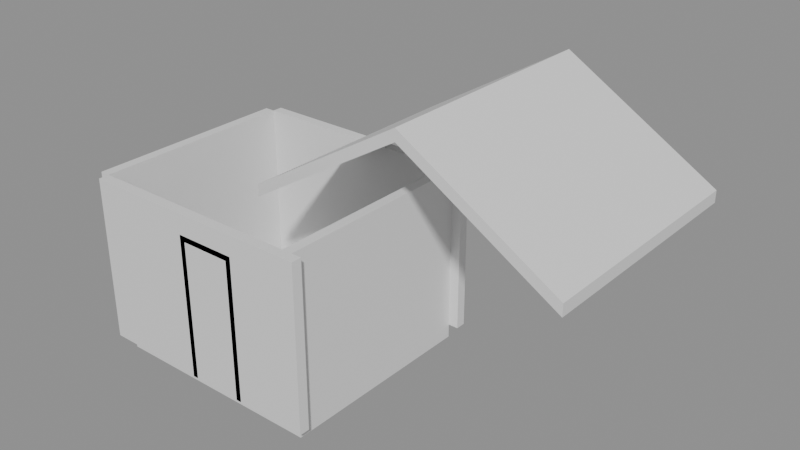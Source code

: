 # Source: e1961_after.blend  (saved by Blender 5.2.44; exported with 4.5.12 LTS)
import bpy
from mathutils import Matrix  # noqa: F401  (used for matrix-valued properties, if any)

bpy.ops.wm.read_factory_settings(use_empty=True)
scene = bpy.context.scene
scene.name = 'Scene'

# ---- materials (node trees are filled in below, after node groups)
mat_madera_roble = bpy.data.materials.new('Madera_Roble')
mat_concreto_piso = bpy.data.materials.new('Concreto_Piso')
mat_teja = bpy.data.materials.new('Teja')
mat_marco_negro = bpy.data.materials.new('Marco_Negro')
mat_madera = bpy.data.materials.new('Madera')

# ---- material node trees
mat_madera_roble.use_nodes = True; mat_madera_roble.node_tree.nodes.clear()
_N = mat_madera_roble.node_tree.nodes; _L = mat_madera_roble.node_tree.links
n0 = _N.new('ShaderNodeBsdfPrincipled'); n0.name = 'Principled BSDF'; n0.location = (-200, 100)
n0.inputs[3].default_value = 1.45
n0.inputs[10].default_value = 0.005
n1 = _N.new('ShaderNodeOutputMaterial'); n1.name = 'Material Output'; n1.location = (200, 100)
_L.new(n0.outputs[0], n1.inputs[0])
n1.is_active_output = True
mat_concreto_piso.use_nodes = True; mat_concreto_piso.node_tree.nodes.clear()
_N = mat_concreto_piso.node_tree.nodes; _L = mat_concreto_piso.node_tree.links
n0 = _N.new('ShaderNodeBsdfPrincipled'); n0.name = 'Principled BSDF'; n0.location = (-200, 100)
n0.inputs[3].default_value = 1.45
n0.inputs[10].default_value = 0.005
n1 = _N.new('ShaderNodeOutputMaterial'); n1.name = 'Material Output'; n1.location = (200, 100)
_L.new(n0.outputs[0], n1.inputs[0])
n1.is_active_output = True
mat_teja.use_nodes = True; mat_teja.node_tree.nodes.clear()
_N = mat_teja.node_tree.nodes; _L = mat_teja.node_tree.links
n0 = _N.new('ShaderNodeBsdfPrincipled'); n0.name = 'Principled BSDF'; n0.location = (-200, 100)
n0.inputs[3].default_value = 1.45
n0.inputs[10].default_value = 0.005
n1 = _N.new('ShaderNodeOutputMaterial'); n1.name = 'Material Output'; n1.location = (200, 100)
_L.new(n0.outputs[0], n1.inputs[0])
n1.is_active_output = True
mat_marco_negro.use_nodes = True; mat_marco_negro.node_tree.nodes.clear()
_N = mat_marco_negro.node_tree.nodes; _L = mat_marco_negro.node_tree.links
n0 = _N.new('ShaderNodeBsdfPrincipled'); n0.name = 'Principled BSDF'; n0.location = (-200, 100)
n0.inputs[3].default_value = 1.45
n0.inputs[10].default_value = 0.005
n1 = _N.new('ShaderNodeOutputMaterial'); n1.name = 'Material Output'; n1.location = (200, 100)
_L.new(n0.outputs[0], n1.inputs[0])
n1.is_active_output = True
mat_madera.use_nodes = True; mat_madera.node_tree.nodes.clear()
_N = mat_madera.node_tree.nodes; _L = mat_madera.node_tree.links
n0 = _N.new('ShaderNodeBsdfPrincipled'); n0.name = 'Principled BSDF'; n0.location = (-200, 100)
n0.inputs[3].default_value = 1.45
n0.inputs[10].default_value = 0.005
n1 = _N.new('ShaderNodeOutputMaterial'); n1.name = 'Material Output'; n1.location = (200, 100)
_L.new(n0.outputs[0], n1.inputs[0])
n1.is_active_output = True

# ---- meshes
me_cobertizo_muro_sur_cuerpo_mesh = bpy.data.meshes.new('Cobertizo_Muro_Sur_Cuerpo_mesh')
me_cobertizo_muro_sur_cuerpo_mesh.from_pydata([(0.0, 0.0, 0.0), (3.5, 0.0, 0.0), (3.5, 0.15, 0.0), (0.0, 0.15, 0.0), (0.0, 0.0, 2.4), (3.5, 0.0, 2.4), (3.5, 0.15, 2.4), (0.0, 0.15, 2.4)], [], [(0, 1, 2, 3), (4, 5, 6, 7), (0, 1, 5, 4), (1, 2, 6, 5), (2, 3, 7, 6), (3, 0, 4, 7)])
me_cobertizo_muro_sur_cuerpo_mesh.materials.append(mat_madera_roble)
me_cobertizo_muro_sur_cuerpo_mesh.update()
me_cobertizo_muro_norte_cuerpo_mesh = bpy.data.meshes.new('Cobertizo_Muro_Norte_Cuerpo_mesh')
me_cobertizo_muro_norte_cuerpo_mesh.from_pydata([(0.0, 0.0, 0.0), (3.5, 0.0, 0.0), (3.5, 0.15, 0.0), (0.0, 0.15, 0.0), (0.0, 0.0, 2.4), (3.5, 0.0, 2.4), (3.5, 0.15, 2.4), (0.0, 0.15, 2.4)], [], [(0, 1, 2, 3), (4, 5, 6, 7), (0, 1, 5, 4), (1, 2, 6, 5), (2, 3, 7, 6), (3, 0, 4, 7)])
me_cobertizo_muro_norte_cuerpo_mesh.materials.append(mat_madera_roble)
me_cobertizo_muro_norte_cuerpo_mesh.update()
me_cobertizo_muro_oeste_cuerpo_mesh = bpy.data.meshes.new('Cobertizo_Muro_Oeste_Cuerpo_mesh')
me_cobertizo_muro_oeste_cuerpo_mesh.from_pydata([(0.0, 0.0, 0.0), (3.0, 0.0, 0.0), (3.0, 0.15, 0.0), (0.0, 0.15, 0.0), (0.0, 0.0, 2.4), (3.0, 0.0, 2.4), (3.0, 0.15, 2.4), (0.0, 0.15, 2.4)], [], [(0, 1, 2, 3), (4, 5, 6, 7), (0, 1, 5, 4), (1, 2, 6, 5), (2, 3, 7, 6), (3, 0, 4, 7)])
me_cobertizo_muro_oeste_cuerpo_mesh.materials.append(mat_madera_roble)
me_cobertizo_muro_oeste_cuerpo_mesh.update()
me_cobertizo_muro_este_cuerpo_mesh = bpy.data.meshes.new('Cobertizo_Muro_Este_Cuerpo_mesh')
me_cobertizo_muro_este_cuerpo_mesh.from_pydata([(0.0, 0.0, 0.0), (3.0, 0.0, 0.0), (3.0, 0.15, 0.0), (0.0, 0.15, 0.0), (0.0, 0.0, 2.4), (3.0, 0.0, 2.4), (3.0, 0.15, 2.4), (0.0, 0.15, 2.4)], [], [(0, 1, 2, 3), (4, 5, 6, 7), (0, 1, 5, 4), (1, 2, 6, 5), (2, 3, 7, 6), (3, 0, 4, 7)])
me_cobertizo_muro_este_cuerpo_mesh.materials.append(mat_madera_roble)
me_cobertizo_muro_este_cuerpo_mesh.update()
me_cobertizo_suelo_mesh = bpy.data.meshes.new('Cobertizo_Suelo_mesh')
me_cobertizo_suelo_mesh.from_pydata([(0.0, 0.0, 0.0), (3.2, 0.0, 0.0), (3.2, 3.0, 0.0), (0.0, 3.0, 0.0), (0.0, 0.0, 0.2), (3.2, 0.0, 0.2), (3.2, 3.0, 0.2), (0.0, 3.0, 0.2)], [], [(0, 3, 2, 1), (4, 5, 6, 7), (1, 2, 6, 5), (3, 0, 4, 7), (2, 3, 7, 6), (0, 1, 5, 4)])
me_cobertizo_suelo_mesh.materials.append(mat_concreto_piso)
me_cobertizo_suelo_mesh.update()
me_tejado_cobertizo_cuerpo_mesh = bpy.data.meshes.new('Tejado_Cobertizo_Cuerpo_mesh')
me_tejado_cobertizo_cuerpo_mesh.from_pydata([(-0.3, -0.3, -0.18), (2.0, -0.3, 1.2), (4.3, -0.3, -0.18), (-0.3, 3.3, -0.18), (2.0, 3.3, 1.2), (4.3, 3.3, -0.18), (-0.3, -0.3, -0.005071), (2.0, -0.3, 1.375), (4.3, -0.3, -0.005071), (-0.3, 3.3, -0.005071), (2.0, 3.3, 1.375), (4.3, 3.3, -0.005071)], [], [(0, 1, 4, 3), (6, 7, 10, 9), (0, 3, 9, 6), (0, 6, 7, 1), (3, 4, 10, 9), (1, 2, 5, 4), (7, 8, 11, 10), (2, 8, 11, 5), (1, 7, 8, 2), (4, 5, 11, 10)])
me_tejado_cobertizo_cuerpo_mesh.materials.append(mat_teja)
me_tejado_cobertizo_cuerpo_mesh.update()
me_puerta_cobertizo_jamba_izq_mesh = bpy.data.meshes.new('Puerta_Cobertizo_Jamba_Izq_mesh')
me_puerta_cobertizo_jamba_izq_mesh.from_pydata([(0.0, 0.0, 0.0), (0.08, 0.0, 0.0), (0.08, 0.1, 0.0), (0.0, 0.1, 0.0), (0.0, 0.0, 2.1), (0.08, 0.0, 2.1), (0.08, 0.1, 2.1), (0.0, 0.1, 2.1)], [], [(0, 1, 2, 3), (4, 5, 6, 7), (0, 1, 5, 4), (1, 2, 6, 5), (2, 3, 7, 6), (3, 0, 4, 7)])
me_puerta_cobertizo_jamba_izq_mesh.materials.append(mat_marco_negro)
me_puerta_cobertizo_jamba_izq_mesh.update()
me_puerta_cobertizo_jamba_der_mesh = bpy.data.meshes.new('Puerta_Cobertizo_Jamba_Der_mesh')
me_puerta_cobertizo_jamba_der_mesh.from_pydata([(0.0, 0.0, 0.0), (0.08, 0.0, 0.0), (0.08, 0.1, 0.0), (0.0, 0.1, 0.0), (0.0, 0.0, 2.1), (0.08, 0.0, 2.1), (0.08, 0.1, 2.1), (0.0, 0.1, 2.1)], [], [(0, 1, 2, 3), (4, 5, 6, 7), (0, 1, 5, 4), (1, 2, 6, 5), (2, 3, 7, 6), (3, 0, 4, 7)])
me_puerta_cobertizo_jamba_der_mesh.materials.append(mat_marco_negro)
me_puerta_cobertizo_jamba_der_mesh.update()
me_puerta_cobertizo_dintel_mesh = bpy.data.meshes.new('Puerta_Cobertizo_Dintel_mesh')
me_puerta_cobertizo_dintel_mesh.from_pydata([(0.0, 0.0, 0.0), (0.74, 0.0, 0.0), (0.74, 0.1, 0.0), (0.0, 0.1, 0.0), (0.0, 0.0, 0.08), (0.74, 0.0, 0.08), (0.74, 0.1, 0.08), (0.0, 0.1, 0.08)], [], [(0, 1, 2, 3), (4, 5, 6, 7), (0, 1, 5, 4), (1, 2, 6, 5), (2, 3, 7, 6), (3, 0, 4, 7)])
me_puerta_cobertizo_dintel_mesh.materials.append(mat_marco_negro)
me_puerta_cobertizo_dintel_mesh.update()
me_puerta_cobertizo_panel_mesh = bpy.data.meshes.new('Puerta_Cobertizo_Panel_mesh')
me_puerta_cobertizo_panel_mesh.from_pydata([(0.0, 0.0, 0.0), (0.73, 0.0, 0.0), (0.73, 0.04, 0.0), (0.0, 0.04, 0.0), (0.0, 0.0, 2.01), (0.73, 0.0, 2.01), (0.73, 0.04, 2.01), (0.0, 0.04, 2.01)], [], [(0, 1, 2, 3), (4, 5, 6, 7), (0, 1, 5, 4), (1, 2, 6, 5), (2, 3, 7, 6), (3, 0, 4, 7)])
me_puerta_cobertizo_panel_mesh.materials.append(mat_madera)
me_puerta_cobertizo_panel_mesh.update()

# ---- objects
ob_cobertizo = bpy.data.objects.new('Cobertizo', None)
ob_cobertizo_muro_sur = bpy.data.objects.new('Cobertizo_Muro_Sur', None)
ob_cobertizo_muro_sur_cuerpo = bpy.data.objects.new('Cobertizo_Muro_Sur_Cuerpo', me_cobertizo_muro_sur_cuerpo_mesh)
ob_cobertizo_muro_norte = bpy.data.objects.new('Cobertizo_Muro_Norte', None)
ob_cobertizo_muro_norte_cuerpo = bpy.data.objects.new('Cobertizo_Muro_Norte_Cuerpo', me_cobertizo_muro_norte_cuerpo_mesh)
ob_cobertizo_muro_oeste = bpy.data.objects.new('Cobertizo_Muro_Oeste', None)
ob_cobertizo_muro_oeste_cuerpo = bpy.data.objects.new('Cobertizo_Muro_Oeste_Cuerpo', me_cobertizo_muro_oeste_cuerpo_mesh)
ob_cobertizo_muro_este = bpy.data.objects.new('Cobertizo_Muro_Este', None)
ob_cobertizo_muro_este_cuerpo = bpy.data.objects.new('Cobertizo_Muro_Este_Cuerpo', me_cobertizo_muro_este_cuerpo_mesh)
ob_cobertizo_suelo_solido = bpy.data.objects.new('Cobertizo_Suelo_Solido', me_cobertizo_suelo_mesh)
ob_cobertizo_suelo = bpy.data.objects.new('Cobertizo_Suelo', None)
ob_tejado_cobertizo = bpy.data.objects.new('Tejado_Cobertizo', None)
ob_tejado_cobertizo_cuerpo = bpy.data.objects.new('Tejado_Cobertizo_Cuerpo', me_tejado_cobertizo_cuerpo_mesh)
ob_puerta_cobertizo = bpy.data.objects.new('Puerta_Cobertizo', None)
ob_puerta_cobertizo_jamba_izq = bpy.data.objects.new('Puerta_Cobertizo_Jamba_Izq', me_puerta_cobertizo_jamba_izq_mesh)
ob_puerta_cobertizo_jamba_der = bpy.data.objects.new('Puerta_Cobertizo_Jamba_Der', me_puerta_cobertizo_jamba_der_mesh)
ob_puerta_cobertizo_dintel = bpy.data.objects.new('Puerta_Cobertizo_Dintel', me_puerta_cobertizo_dintel_mesh)
ob_puerta_cobertizo_panel = bpy.data.objects.new('Puerta_Cobertizo_Panel', me_puerta_cobertizo_panel_mesh)

# ---- transforms, parenting, visibility, modifiers, constraints
ob_cobertizo.location = (0.0, 0.0, 0.0)
ob_cobertizo.empty_display_type = 'ARROWS'
ob_cobertizo_muro_sur.parent = ob_cobertizo
ob_cobertizo_muro_sur.location = (0.0, 0.0, 0.0)
ob_cobertizo_muro_sur.empty_display_type = 'ARROWS'
ob_cobertizo_muro_sur_cuerpo.parent = ob_cobertizo_muro_sur
ob_cobertizo_muro_sur_cuerpo.location = (0.0, 0.0, 0.0)
ob_cobertizo_muro_norte.parent = ob_cobertizo
ob_cobertizo_muro_norte.location = (0.0, 3.15, 0.0)
ob_cobertizo_muro_norte.empty_display_type = 'ARROWS'
ob_cobertizo_muro_norte_cuerpo.parent = ob_cobertizo_muro_norte
ob_cobertizo_muro_norte_cuerpo.location = (0.0, 0.0, 0.0)
ob_cobertizo_muro_oeste.parent = ob_cobertizo
ob_cobertizo_muro_oeste.location = (0.0, 0.15, 0.0)
ob_cobertizo_muro_oeste.rotation_euler = (0.0, 0.0, 1.571)
ob_cobertizo_muro_oeste.empty_display_type = 'ARROWS'
ob_cobertizo_muro_oeste_cuerpo.parent = ob_cobertizo_muro_oeste
ob_cobertizo_muro_oeste_cuerpo.location = (0.0, 0.0, 0.0)
ob_cobertizo_muro_este.parent = ob_cobertizo
ob_cobertizo_muro_este.location = (3.35, 0.15, 0.0)
ob_cobertizo_muro_este.rotation_euler = (0.0, 0.0, 1.571)
ob_cobertizo_muro_este.empty_display_type = 'ARROWS'
ob_cobertizo_muro_este_cuerpo.parent = ob_cobertizo_muro_este
ob_cobertizo_muro_este_cuerpo.location = (0.0, 0.0, 0.0)
ob_cobertizo_suelo_solido.parent = ob_cobertizo_suelo
ob_cobertizo_suelo_solido.location = (0.0, 0.0, 0.0)
ob_cobertizo_suelo.parent = ob_cobertizo
ob_cobertizo_suelo.location = (0.15, 0.15, -0.2)
ob_cobertizo_suelo.empty_display_type = 'ARROWS'
ob_tejado_cobertizo.location = (2.0, 1.5, 2.4)
ob_tejado_cobertizo.empty_display_type = 'ARROWS'
ob_tejado_cobertizo_cuerpo.parent = ob_tejado_cobertizo
ob_tejado_cobertizo_cuerpo.location = (0.0, 0.0, 0.0)
ob_puerta_cobertizo.location = (1.55, 0.0, 0.0)
ob_puerta_cobertizo.empty_display_type = 'ARROWS'
ob_puerta_cobertizo_jamba_izq.parent = ob_puerta_cobertizo
ob_puerta_cobertizo_jamba_izq.location = (0.0, 0.0, 0.0)
ob_puerta_cobertizo_jamba_der.parent = ob_puerta_cobertizo
ob_puerta_cobertizo_jamba_der.location = (0.82, 0.0, 0.0)
ob_puerta_cobertizo_dintel.parent = ob_puerta_cobertizo
ob_puerta_cobertizo_dintel.location = (0.08, 0.0, 2.02)
ob_puerta_cobertizo_panel.parent = ob_puerta_cobertizo
ob_puerta_cobertizo_panel.location = (0.085, 0.03, 0.005)

# ---- collection membership
scene.collection.objects.link(ob_cobertizo)
scene.collection.objects.link(ob_cobertizo_muro_sur)
scene.collection.objects.link(ob_cobertizo_muro_sur_cuerpo)
scene.collection.objects.link(ob_cobertizo_muro_norte)
scene.collection.objects.link(ob_cobertizo_muro_norte_cuerpo)
scene.collection.objects.link(ob_cobertizo_muro_oeste)
scene.collection.objects.link(ob_cobertizo_muro_oeste_cuerpo)
scene.collection.objects.link(ob_cobertizo_muro_este)
scene.collection.objects.link(ob_cobertizo_muro_este_cuerpo)
scene.collection.objects.link(ob_cobertizo_suelo_solido)
scene.collection.objects.link(ob_cobertizo_suelo)
scene.collection.objects.link(ob_tejado_cobertizo)
scene.collection.objects.link(ob_tejado_cobertizo_cuerpo)
scene.collection.objects.link(ob_puerta_cobertizo)
scene.collection.objects.link(ob_puerta_cobertizo_jamba_izq)
scene.collection.objects.link(ob_puerta_cobertizo_jamba_der)
scene.collection.objects.link(ob_puerta_cobertizo_dintel)
scene.collection.objects.link(ob_puerta_cobertizo_panel)

# ---- scene / render settings (as saved in the file)
scene.frame_start = 1; scene.frame_end = 250; scene.frame_set(1)
scene.render.engine = 'BLENDER_EEVEE_NEXT'
scene.render.bake_bias = 0.0
scene.render.bake_samples = 0
scene.render.compositor_device = 'GPU'
scene.eevee.use_volume_custom_range = False
scene.eevee.fast_gi_thickness_near = 0.1
scene.eevee.fast_gi_thickness_far = 0.0
scene.eevee.ray_tracing_options.screen_trace_thickness = 0.1
bpy.context.view_layer.update()

# ---- added for rendering (the .blend has no active camera and no usable light): camera, sun + grey world if the file has none
cam_auto = bpy.data.cameras.new('AutoCamera')
cam_auto.lens = 50.0
cam_auto.sensor_width = 36.0
cam_auto.clip_end = 1000.0
ob_auto_camera = bpy.data.objects.new('AutoCamera', cam_auto)
scene.collection.objects.link(ob_auto_camera)
ob_auto_camera.location = (11.3733, -7.55798, 8.42612)
ob_auto_camera.rotation_euler = (1.09748, -7.21219e-08, 0.694738)
scene.camera = ob_auto_camera
light_auto_sun = bpy.data.lights.new('AutoSun', 'SUN')
light_auto_sun.energy = 3.0
light_auto_sun.angle = 0.0523599
ob_auto_sun = bpy.data.objects.new('AutoSun', light_auto_sun)
scene.collection.objects.link(ob_auto_sun)
ob_auto_sun.rotation_euler = (0.872665, 0.174533, 0.523599)
if scene.world is None:
    world_auto = bpy.data.worlds.new('AutoWorld')
    world_auto.color = (0.3, 0.3, 0.3)
    scene.world = world_auto
bpy.context.view_layer.update()
